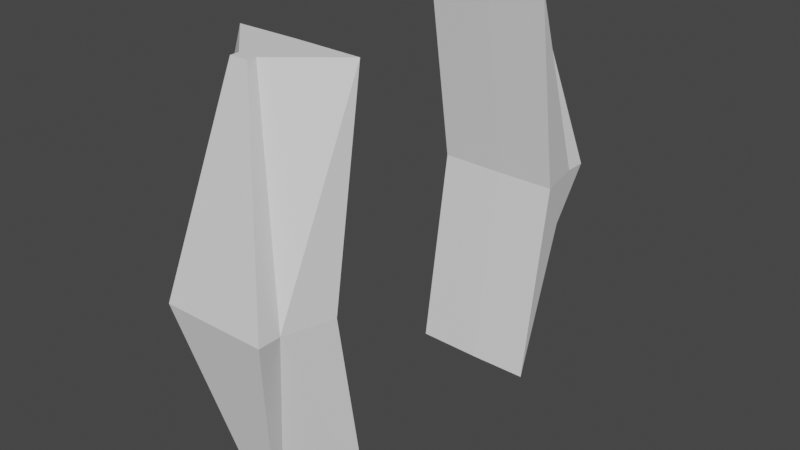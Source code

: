 # Source: LazerGate.blend  (saved by Blender 2.91.10; exported with 4.5.12 LTS)
import bpy
from mathutils import Matrix  # noqa: F401  (used for matrix-valued properties, if any)

bpy.ops.wm.read_factory_settings(use_empty=True)
scene = bpy.context.scene
scene.name = 'Scene'

# ---- collections
col_collection = bpy.data.collections.new('Collection'); scene.collection.children.link(col_collection)

# ---- world
world_world = bpy.data.worlds.new('World'); scene.world = world_world
world_world.use_nodes = True; world_world.node_tree.nodes.clear()
_N = world_world.node_tree.nodes; _L = world_world.node_tree.links
n0 = _N.new('ShaderNodeOutputWorld'); n0.name = 'World Output'; n0.location = (300, 300)
n1 = _N.new('ShaderNodeBackground'); n1.name = 'Background'; n1.location = (10, 300)
n1.inputs[0].default_value = (0.05088, 0.05088, 0.05088, 1.0)
_L.new(n1.outputs[0], n0.inputs[0])
n0.is_active_output = True
world_world.color = (0.05088, 0.05088, 0.05088)
world_world.use_sun_shadow = False
world_world.sun_shadow_jitter_overblur = 0.0

# ---- meshes
me_cube_001 = bpy.data.meshes.new('Cube.001')
me_cube_001.from_pydata([(-1.0, 0.2639, -1.0), (-1.0, 0.2639, 1.0), (-1.0, 1.213, -1.0), (-1.0, 1.213, 1.0), (1.0, 0.2639, -1.0), (1.0, 0.2639, 1.0), (1.0, 1.213, -1.0), (1.0, 1.213, 1.0), (-5.933, -4.609, 0.0), (-5.933, -2.127, 0.0), (5.504, -2.127, 0.0), (5.504, -4.609, 0.0), (0.0, 1.213, -1.0), (0.0, 1.213, 1.0), (0.0, 0.2639, -1.0), (0.0, 0.2639, 1.0), (-0.2143, -4.609, 0.0), (-0.2143, -2.127, 0.0), (0.0, 6.661, -1.0), (0.0, 6.661, 1.0), (-0.2143, 3.321, 0.0), (7.359, 6.453, -1.0), (7.359, 6.453, 1.0), (7.145, 3.113, 0.0), (-6.734, 6.661, -1.0), (-6.734, 6.661, 1.0), (-6.949, 3.321, 0.0)], [], [(8, 1, 3, 9), (17, 13, 7, 10), (10, 7, 5, 11), (16, 15, 1, 8), (12, 6, 4, 14), (13, 3, 1, 15), (14, 16, 8, 0), (6, 10, 11, 4), (12, 17, 10, 6), (0, 8, 9, 2), (2, 9, 17, 12), (4, 11, 16, 14), (7, 13, 15, 5), (2, 12, 14, 0), (11, 5, 15, 16), (9, 3, 13, 17), (17, 13, 19, 20), (12, 17, 20, 18), (20, 19, 22, 23), (18, 20, 23, 21), (19, 20, 26, 25), (20, 18, 24, 26), (7, 10, 6, 21, 23, 22), (22, 19, 25, 3, 13, 7), (3, 9, 2, 24, 26, 25), (18, 21, 6, 12, 2, 24)])
_uv = me_cube_001.uv_layers.new(name='UVMap')
_uv.uv.foreach_set('vector', [0.5, 0.0, 0.625, 0.0, 0.625, 0.25, 0.5, 0.25, 0.5, 0.375, 0.625, 0.375, 0.625, 0.5, 0.5, 0.5, 0.5, 0.5, 0.625, 0.5, 0.625, 0.75, 0.5, 0.75, 0.5, 0.875, 0.625, 0.875, 0.625, 1.0, 0.5, 1.0, 0.25, 0.5, 0.375, 0.5, 0.375, 0.75, 0.25, 0.75, 0.75, 0.5, 0.875, 0.5, 0.875, 0.75, 0.75, 0.75, 0.375, 0.875, 0.5, 0.875, 0.5, 1.0, 0.375, 1.0, 0.375, 0.5, 0.5, 0.5, 0.5, 0.75, 0.375, 0.75, 0.375, 0.375, 0.5, 0.375, 0.5, 0.5, 0.375, 0.5, 0.375, 0.0, 0.5, 0.0, 0.5, 0.25, 0.375, 0.25, 0.375, 0.25, 0.5, 0.25, 0.5, 0.375, 0.375, 0.375, 0.375, 0.75, 0.5, 0.75, 0.5, 0.875, 0.375, 0.875, 0.625, 0.5, 0.75, 0.5, 0.75, 0.75, 0.625, 0.75, 0.125, 0.5, 0.25, 0.5, 0.25, 0.75, 0.125, 0.75, 0.5, 0.75, 0.625, 0.75, 0.625, 0.875, 0.5, 0.875, 0.5, 0.25, 0.625, 0.25, 0.625, 0.375, 0.5, 0.375, 0.5, 0.375, 0.625, 0.375, 0.625, 0.375, 0.5, 0.375, 0.375, 0.375, 0.5, 0.375, 0.5, 0.375, 0.375, 0.375, 0.5, 0.375, 0.625, 0.375, 0.625, 0.375, 0.5, 0.375, 0.375, 0.375, 0.5, 0.375, 0.5, 0.375, 0.375, 0.375, 0.625, 0.375, 0.5, 0.375, 0.5, 0.375, 0.625, 0.375, 0.5, 0.375, 0.375, 0.375, 0.375, 0.375, 0.5, 0.375, 0.0, 0.0, 0.0, 0.0, 0.0, 0.0, 0.0, 0.0, 0.0, 0.0, 0.0, 0.0, 0.625, 0.375, 0.625, 0.375, 0.625, 0.375, 0.0, 0.0, 0.75, 0.5, 0.625, 0.5, 0.0, 0.0, 0.0, 0.0, 0.0, 0.0, 0.0, 0.0, 0.0, 0.0, 0.0, 0.0, 0.375, 0.375, 0.375, 0.375, 0.0, 0.0, 0.25, 0.5, 0.375, 0.25, 0.0, 0.0])
me_cube_001.use_remesh_fix_poles = True
me_cube_001.use_remesh_preserve_attributes = False
me_cube_001.use_mirror_vertex_groups = False
me_cube_001.update()
me_cube_002 = bpy.data.meshes.new('Cube.002')
me_cube_002.from_pydata([(-1.0, 0.2639, -1.0), (-1.0, 0.2639, 1.0), (-1.0, 1.213, -1.0), (-1.0, 1.213, 1.0), (1.0, 0.2639, -1.0), (1.0, 0.2639, 1.0), (1.0, 1.213, -1.0), (1.0, 1.213, 1.0), (-5.933, -4.609, 0.0), (-5.933, -2.127, 0.0), (5.504, -2.127, 0.0), (5.504, -4.609, 0.0), (0.0, 1.213, -1.0), (0.0, 1.213, 1.0), (0.0, 0.2639, -1.0), (0.0, 0.2639, 1.0), (-0.2143, -4.609, 0.0), (-0.2143, -2.127, 0.0), (0.0, 6.661, -1.0), (0.0, 6.661, 1.0), (-0.2143, 3.321, 0.0), (7.359, 6.453, -1.0), (7.359, 6.453, 1.0), (7.145, 3.113, 0.0), (-6.734, 6.661, -1.0), (-6.734, 6.661, 1.0), (-6.949, 3.321, 0.0)], [], [(8, 1, 3, 9), (17, 13, 7, 10), (10, 7, 5, 11), (16, 15, 1, 8), (12, 6, 4, 14), (13, 3, 1, 15), (14, 16, 8, 0), (6, 10, 11, 4), (12, 17, 10, 6), (0, 8, 9, 2), (2, 9, 17, 12), (4, 11, 16, 14), (7, 13, 15, 5), (2, 12, 14, 0), (11, 5, 15, 16), (9, 3, 13, 17), (17, 13, 19, 20), (12, 17, 20, 18), (20, 19, 22, 23), (18, 20, 23, 21), (19, 20, 26, 25), (20, 18, 24, 26), (7, 10, 6, 21, 23, 22), (22, 19, 25, 3, 13, 7), (3, 9, 2, 24, 26, 25), (18, 21, 6, 12, 2, 24)])
_uv = me_cube_002.uv_layers.new(name='UVMap')
_uv.uv.foreach_set('vector', [0.5, 0.0, 0.625, 0.0, 0.625, 0.25, 0.5, 0.25, 0.5, 0.375, 0.625, 0.375, 0.625, 0.5, 0.5, 0.5, 0.5, 0.5, 0.625, 0.5, 0.625, 0.75, 0.5, 0.75, 0.5, 0.875, 0.625, 0.875, 0.625, 1.0, 0.5, 1.0, 0.25, 0.5, 0.375, 0.5, 0.375, 0.75, 0.25, 0.75, 0.75, 0.5, 0.875, 0.5, 0.875, 0.75, 0.75, 0.75, 0.375, 0.875, 0.5, 0.875, 0.5, 1.0, 0.375, 1.0, 0.375, 0.5, 0.5, 0.5, 0.5, 0.75, 0.375, 0.75, 0.375, 0.375, 0.5, 0.375, 0.5, 0.5, 0.375, 0.5, 0.375, 0.0, 0.5, 0.0, 0.5, 0.25, 0.375, 0.25, 0.375, 0.25, 0.5, 0.25, 0.5, 0.375, 0.375, 0.375, 0.375, 0.75, 0.5, 0.75, 0.5, 0.875, 0.375, 0.875, 0.625, 0.5, 0.75, 0.5, 0.75, 0.75, 0.625, 0.75, 0.125, 0.5, 0.25, 0.5, 0.25, 0.75, 0.125, 0.75, 0.5, 0.75, 0.625, 0.75, 0.625, 0.875, 0.5, 0.875, 0.5, 0.25, 0.625, 0.25, 0.625, 0.375, 0.5, 0.375, 0.5, 0.375, 0.625, 0.375, 0.625, 0.375, 0.5, 0.375, 0.375, 0.375, 0.5, 0.375, 0.5, 0.375, 0.375, 0.375, 0.5, 0.375, 0.625, 0.375, 0.625, 0.375, 0.5, 0.375, 0.375, 0.375, 0.5, 0.375, 0.5, 0.375, 0.375, 0.375, 0.625, 0.375, 0.5, 0.375, 0.5, 0.375, 0.625, 0.375, 0.5, 0.375, 0.375, 0.375, 0.375, 0.375, 0.5, 0.375, 0.0, 0.0, 0.0, 0.0, 0.0, 0.0, 0.0, 0.0, 0.0, 0.0, 0.0, 0.0, 0.625, 0.375, 0.625, 0.375, 0.625, 0.375, 0.0, 0.0, 0.75, 0.5, 0.625, 0.5, 0.0, 0.0, 0.0, 0.0, 0.0, 0.0, 0.0, 0.0, 0.0, 0.0, 0.0, 0.0, 0.375, 0.375, 0.375, 0.375, 0.0, 0.0, 0.25, 0.5, 0.375, 0.25, 0.0, 0.0])
me_cube_002.use_remesh_fix_poles = True
me_cube_002.use_remesh_preserve_attributes = False
me_cube_002.use_mirror_vertex_groups = False
me_cube_002.update()

# ---- objects
ob_cube = bpy.data.objects.new('Cube', me_cube_001)
ob_cube_001 = bpy.data.objects.new('Cube.001', me_cube_002)

# ---- transforms, parenting, visibility, modifiers, constraints
ob_cube.location = (0.0, 3.799, 4.392)
ob_cube.scale = (-0.1868, -0.1868, 4.249)
ob_cube.lineart.crease_threshold = 0.0
ob_cube_001.location = (0.0, -3.755, 4.392)
ob_cube_001.rotation_euler = (0.0, -0.0, 3.14)
ob_cube_001.scale = (-0.1868, -0.1868, 4.249)
ob_cube_001.lineart.crease_threshold = 0.0

# ---- collection membership
col_collection.objects.link(ob_cube)
col_collection.objects.link(ob_cube_001)

# ---- scene / render settings (as saved in the file)
scene.frame_start = 1; scene.frame_end = 250; scene.frame_set(1)
scene.render.engine = 'BLENDER_EEVEE_NEXT'
scene.cycles.use_denoising = False
scene.cycles.samples = 128
scene.cycles.sampling_pattern = 'TABULATED_SOBOL'
scene.cycles.use_adaptive_sampling = False
scene.cycles.use_light_tree = False
scene.view_settings.view_transform = 'Filmic'
bpy.context.view_layer.update()

# ---- added for rendering (the .blend has no active camera and no usable light): camera, sun
cam_auto = bpy.data.cameras.new('AutoCamera')
cam_auto.lens = 50.0
cam_auto.sensor_width = 36.0
cam_auto.clip_end = 1000.0
ob_auto_camera = bpy.data.objects.new('AutoCamera', cam_auto)
scene.collection.objects.link(ob_auto_camera)
ob_auto_camera.location = (11.9167, -14.278, 13.9251)
ob_auto_camera.rotation_euler = (1.09748, -7.21219e-08, 0.694738)
scene.camera = ob_auto_camera
light_auto_sun = bpy.data.lights.new('AutoSun', 'SUN')
light_auto_sun.energy = 3.0
light_auto_sun.angle = 0.0523599
ob_auto_sun = bpy.data.objects.new('AutoSun', light_auto_sun)
scene.collection.objects.link(ob_auto_sun)
ob_auto_sun.rotation_euler = (0.872665, 0.174533, 0.523599)
bpy.context.view_layer.update()
